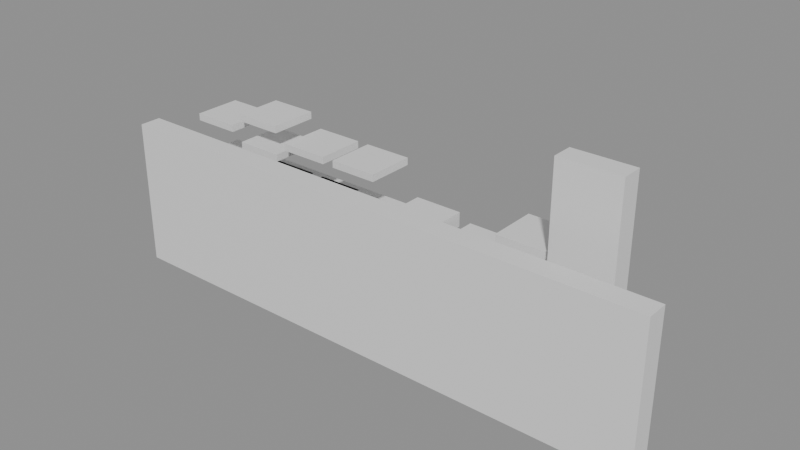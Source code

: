 # Source: building_lego.blend  (saved by Blender 5.0.119; exported with 4.5.12 LTS)
import bpy
from mathutils import Matrix  # noqa: F401  (used for matrix-valued properties, if any)

bpy.ops.wm.read_factory_settings(use_empty=True)
scene = bpy.context.scene
scene.name = 'Scene'

# ---- collections
col_01_paredes_externas = bpy.data.collections.new('01_Paredes_Externas'); scene.collection.children.link(col_01_paredes_externas)
col_03_pisos_escadas = bpy.data.collections.new('03_Pisos_Escadas'); scene.collection.children.link(col_03_pisos_escadas)
col_04_moveis_decoracoes = bpy.data.collections.new('04_Moveis_Decoracoes'); scene.collection.children.link(col_04_moveis_decoracoes)

# ---- materials (node trees are filled in below, after node groups)
mat_mat_parede_externa = bpy.data.materials.new('Mat_Parede_Externa')
mat_mat_pisos = bpy.data.materials.new('Mat_Pisos')
mat_mat_moveis = bpy.data.materials.new('Mat_Moveis')

# ---- material node trees
mat_mat_parede_externa.use_nodes = True; mat_mat_parede_externa.node_tree.nodes.clear()
_N = mat_mat_parede_externa.node_tree.nodes; _L = mat_mat_parede_externa.node_tree.links
n0 = _N.new('ShaderNodeBsdfPrincipled'); n0.name = 'BSDF - Pré-fundamentado'; n0.location = (-200, 100)
n1 = _N.new('ShaderNodeOutputMaterial'); n1.name = 'Saída de material'; n1.location = (200, 100)
_L.new(n0.outputs[0], n1.inputs[0])
n1.is_active_output = True
mat_mat_pisos.use_nodes = True; mat_mat_pisos.node_tree.nodes.clear()
_N = mat_mat_pisos.node_tree.nodes; _L = mat_mat_pisos.node_tree.links
n0 = _N.new('ShaderNodeBsdfPrincipled'); n0.name = 'BSDF - Pré-fundamentado'; n0.location = (-200, 100)
n1 = _N.new('ShaderNodeOutputMaterial'); n1.name = 'Saída de material'; n1.location = (200, 100)
_L.new(n0.outputs[0], n1.inputs[0])
n1.is_active_output = True
mat_mat_moveis.use_nodes = True; mat_mat_moveis.node_tree.nodes.clear()
_N = mat_mat_moveis.node_tree.nodes; _L = mat_mat_moveis.node_tree.links
n0 = _N.new('ShaderNodeBsdfPrincipled'); n0.name = 'BSDF - Pré-fundamentado'; n0.location = (-200, 100)
n1 = _N.new('ShaderNodeOutputMaterial'); n1.name = 'Saída de material'; n1.location = (200, 100)
_L.new(n0.outputs[0], n1.inputs[0])
n1.is_active_output = True

# ---- meshes
me_bloco_stone_arch_12_1375_z_28 = bpy.data.meshes.new('Bloco_stone_arch_12_1375_z-28')
me_bloco_stone_arch_12_1375_z_28.from_pydata([(-0.5, -0.175, -1.2), (0.5, -0.175, -1.2), (0.5, 0.175, -1.2), (-0.5, 0.175, -1.2), (-0.5, -0.175, 1.2), (0.5, -0.175, 1.2), (0.5, 0.175, 1.2), (-0.5, 0.175, 1.2)], [], [(0, 1, 2, 3), (4, 7, 6, 5), (0, 4, 5, 1), (2, 6, 7, 3), (0, 3, 7, 4), (1, 5, 6, 2)])
me_bloco_stone_arch_12_1375_z_28.materials.append(mat_mat_parede_externa)
me_bloco_stone_arch_12_1375_z_28.update()
me_bloco_stone_wall_13_1375_z_28 = bpy.data.meshes.new('Bloco_stone_wall_13_1375_z-28')
me_bloco_stone_wall_13_1375_z_28.from_pydata([(-0.5, -0.175, -1.2), (0.5, -0.175, -1.2), (0.5, 0.175, -1.2), (-0.5, 0.175, -1.2), (-0.5, -0.175, 1.2), (0.5, -0.175, 1.2), (0.5, 0.175, 1.2), (-0.5, 0.175, 1.2)], [], [(0, 1, 2, 3), (4, 7, 6, 5), (0, 4, 5, 1), (2, 6, 7, 3), (0, 3, 7, 4), (1, 5, 6, 2)])
me_bloco_stone_wall_13_1375_z_28.materials.append(mat_mat_parede_externa)
me_bloco_stone_wall_13_1375_z_28.update()
me_bloco_stone_wall_14_1375_z_28 = bpy.data.meshes.new('Bloco_stone_wall_14_1375_z-28')
me_bloco_stone_wall_14_1375_z_28.from_pydata([(-0.5, -0.175, -1.2), (0.5, -0.175, -1.2), (0.5, 0.175, -1.2), (-0.5, 0.175, -1.2), (-0.5, -0.175, 1.2), (0.5, -0.175, 1.2), (0.5, 0.175, 1.2), (-0.5, 0.175, 1.2)], [], [(0, 1, 2, 3), (4, 7, 6, 5), (0, 4, 5, 1), (2, 6, 7, 3), (0, 3, 7, 4), (1, 5, 6, 2)])
me_bloco_stone_wall_14_1375_z_28.materials.append(mat_mat_parede_externa)
me_bloco_stone_wall_14_1375_z_28.update()
me_bloco_stone_wall_15_1375_z_28 = bpy.data.meshes.new('Bloco_stone_wall_15_1375_z-28')
me_bloco_stone_wall_15_1375_z_28.from_pydata([(-0.5, -0.175, -1.2), (0.5, -0.175, -1.2), (0.5, 0.175, -1.2), (-0.5, 0.175, -1.2), (-0.5, -0.175, 1.2), (0.5, -0.175, 1.2), (0.5, 0.175, 1.2), (-0.5, 0.175, 1.2)], [], [(0, 1, 2, 3), (4, 7, 6, 5), (0, 4, 5, 1), (2, 6, 7, 3), (0, 3, 7, 4), (1, 5, 6, 2)])
me_bloco_stone_wall_15_1375_z_28.materials.append(mat_mat_parede_externa)
me_bloco_stone_wall_15_1375_z_28.update()
me_bloco_stone_wall_16_1375_z_28 = bpy.data.meshes.new('Bloco_stone_wall_16_1375_z-28')
me_bloco_stone_wall_16_1375_z_28.from_pydata([(-0.5, -0.175, -1.2), (0.5, -0.175, -1.2), (0.5, 0.175, -1.2), (-0.5, 0.175, -1.2), (-0.5, -0.175, 1.2), (0.5, -0.175, 1.2), (0.5, 0.175, 1.2), (-0.5, 0.175, 1.2)], [], [(0, 1, 2, 3), (4, 7, 6, 5), (0, 4, 5, 1), (2, 6, 7, 3), (0, 3, 7, 4), (1, 5, 6, 2)])
me_bloco_stone_wall_16_1375_z_28.materials.append(mat_mat_parede_externa)
me_bloco_stone_wall_16_1375_z_28.update()
me_bloco_stone_wall_17_1375_z_28 = bpy.data.meshes.new('Bloco_stone_wall_17_1375_z-28')
me_bloco_stone_wall_17_1375_z_28.from_pydata([(-0.5, -0.175, -1.2), (0.5, -0.175, -1.2), (0.5, 0.175, -1.2), (-0.5, 0.175, -1.2), (-0.5, -0.175, 1.2), (0.5, -0.175, 1.2), (0.5, 0.175, 1.2), (-0.5, 0.175, 1.2)], [], [(0, 1, 2, 3), (4, 7, 6, 5), (0, 4, 5, 1), (2, 6, 7, 3), (0, 3, 7, 4), (1, 5, 6, 2)])
me_bloco_stone_wall_17_1375_z_28.materials.append(mat_mat_parede_externa)
me_bloco_stone_wall_17_1375_z_28.update()
me_bloco_stone_wall_18_1375_z_28 = bpy.data.meshes.new('Bloco_stone_wall_18_1375_z-28')
me_bloco_stone_wall_18_1375_z_28.from_pydata([(-0.5, -0.175, -1.2), (0.5, -0.175, -1.2), (0.5, 0.175, -1.2), (-0.5, 0.175, -1.2), (-0.5, -0.175, 1.2), (0.5, -0.175, 1.2), (0.5, 0.175, 1.2), (-0.5, 0.175, 1.2)], [], [(0, 1, 2, 3), (4, 7, 6, 5), (0, 4, 5, 1), (2, 6, 7, 3), (0, 3, 7, 4), (1, 5, 6, 2)])
me_bloco_stone_wall_18_1375_z_28.materials.append(mat_mat_parede_externa)
me_bloco_stone_wall_18_1375_z_28.update()
me_bloco_stone_wall_19_1375_z_28 = bpy.data.meshes.new('Bloco_stone_wall_19_1375_z-28')
me_bloco_stone_wall_19_1375_z_28.from_pydata([(-0.5, -0.175, -1.2), (0.5, -0.175, -1.2), (0.5, 0.175, -1.2), (-0.5, 0.175, -1.2), (-0.5, -0.175, 1.2), (0.5, -0.175, 1.2), (0.5, 0.175, 1.2), (-0.5, 0.175, 1.2)], [], [(0, 1, 2, 3), (4, 7, 6, 5), (0, 4, 5, 1), (2, 6, 7, 3), (0, 3, 7, 4), (1, 5, 6, 2)])
me_bloco_stone_wall_19_1375_z_28.materials.append(mat_mat_parede_externa)
me_bloco_stone_wall_19_1375_z_28.update()
me_bloco_stone_arch_20_1375_z_28 = bpy.data.meshes.new('Bloco_stone_arch_20_1375_z-28')
me_bloco_stone_arch_20_1375_z_28.from_pydata([(-0.5, -0.175, -1.2), (0.5, -0.175, -1.2), (0.5, 0.175, -1.2), (-0.5, 0.175, -1.2), (-0.5, -0.175, 1.2), (0.5, -0.175, 1.2), (0.5, 0.175, 1.2), (-0.5, 0.175, 1.2)], [], [(0, 1, 2, 3), (4, 7, 6, 5), (0, 4, 5, 1), (2, 6, 7, 3), (0, 3, 7, 4), (1, 5, 6, 2)])
me_bloco_stone_arch_20_1375_z_28.materials.append(mat_mat_parede_externa)
me_bloco_stone_arch_20_1375_z_28.update()
me_bloco_wall_torch_19_1376_z_14 = bpy.data.meshes.new('Bloco_wall_torch_19_1376_z-14')
me_bloco_wall_torch_19_1376_z_14.from_pydata([(-0.5, -0.175, -0.9), (0.5, -0.175, -0.9), (0.5, 0.175, -0.9), (-0.5, 0.175, -0.9), (-0.5, -0.175, 0.9), (0.5, -0.175, 0.9), (0.5, 0.175, 0.9), (-0.5, 0.175, 0.9)], [], [(0, 1, 2, 3), (4, 7, 6, 5), (0, 4, 5, 1), (2, 6, 7, 3), (0, 3, 7, 4), (1, 5, 6, 2)])
me_bloco_wall_torch_19_1376_z_14.materials.append(mat_mat_parede_externa)
me_bloco_wall_torch_19_1376_z_14.update()
me_piso_table_12_1376_z_16 = bpy.data.meshes.new('Piso_table_12_1376_z-16')
me_piso_table_12_1376_z_16.from_pydata([(-0.5, -0.5, -0.05), (0.5, -0.5, -0.05), (0.5, 0.5, -0.05), (-0.5, 0.5, -0.05), (-0.5, -0.5, 0.05), (0.5, -0.5, 0.05), (0.5, 0.5, 0.05), (-0.5, 0.5, 0.05)], [], [(0, 1, 2, 3), (4, 7, 6, 5), (0, 4, 5, 1), (2, 6, 7, 3), (0, 3, 7, 4), (1, 5, 6, 2)])
me_piso_table_12_1376_z_16.materials.append(mat_mat_pisos)
me_piso_table_12_1376_z_16.update()
me_piso_table_12_1376_z_22 = bpy.data.meshes.new('Piso_table_12_1376_z-22')
me_piso_table_12_1376_z_22.from_pydata([(-0.5, -0.5, -0.05), (0.5, -0.5, -0.05), (0.5, 0.5, -0.05), (-0.5, 0.5, -0.05), (-0.5, -0.5, 0.05), (0.5, -0.5, 0.05), (0.5, 0.5, 0.05), (-0.5, 0.5, 0.05)], [], [(0, 1, 2, 3), (4, 7, 6, 5), (0, 4, 5, 1), (2, 6, 7, 3), (0, 3, 7, 4), (1, 5, 6, 2)])
me_piso_table_12_1376_z_22.materials.append(mat_mat_pisos)
me_piso_table_12_1376_z_22.update()
me_piso_table_12_1376_z_28 = bpy.data.meshes.new('Piso_table_12_1376_z-28')
me_piso_table_12_1376_z_28.from_pydata([(-0.5, -0.5, -0.05), (0.5, -0.5, -0.05), (0.5, 0.5, -0.05), (-0.5, 0.5, -0.05), (-0.5, -0.5, 0.05), (0.5, -0.5, 0.05), (0.5, 0.5, 0.05), (-0.5, 0.5, 0.05)], [], [(0, 1, 2, 3), (4, 7, 6, 5), (0, 4, 5, 1), (2, 6, 7, 3), (0, 3, 7, 4), (1, 5, 6, 2)])
me_piso_table_12_1376_z_28.materials.append(mat_mat_pisos)
me_piso_table_12_1376_z_28.update()
me_piso_table_13_1376_z_16 = bpy.data.meshes.new('Piso_table_13_1376_z-16')
me_piso_table_13_1376_z_16.from_pydata([(-0.5, -0.5, -0.05), (0.5, -0.5, -0.05), (0.5, 0.5, -0.05), (-0.5, 0.5, -0.05), (-0.5, -0.5, 0.05), (0.5, -0.5, 0.05), (0.5, 0.5, 0.05), (-0.5, 0.5, 0.05)], [], [(0, 1, 2, 3), (4, 7, 6, 5), (0, 4, 5, 1), (2, 6, 7, 3), (0, 3, 7, 4), (1, 5, 6, 2)])
me_piso_table_13_1376_z_16.materials.append(mat_mat_pisos)
me_piso_table_13_1376_z_16.update()
me_piso_table_13_1376_z_22 = bpy.data.meshes.new('Piso_table_13_1376_z-22')
me_piso_table_13_1376_z_22.from_pydata([(-0.5, -0.5, -0.05), (0.5, -0.5, -0.05), (0.5, 0.5, -0.05), (-0.5, 0.5, -0.05), (-0.5, -0.5, 0.05), (0.5, -0.5, 0.05), (0.5, 0.5, 0.05), (-0.5, 0.5, 0.05)], [], [(0, 1, 2, 3), (4, 7, 6, 5), (0, 4, 5, 1), (2, 6, 7, 3), (0, 3, 7, 4), (1, 5, 6, 2)])
me_piso_table_13_1376_z_22.materials.append(mat_mat_pisos)
me_piso_table_13_1376_z_22.update()
me_piso_table_13_1376_z_28 = bpy.data.meshes.new('Piso_table_13_1376_z-28')
me_piso_table_13_1376_z_28.from_pydata([(-0.5, -0.5, -0.05), (0.5, -0.5, -0.05), (0.5, 0.5, -0.05), (-0.5, 0.5, -0.05), (-0.5, -0.5, 0.05), (0.5, -0.5, 0.05), (0.5, 0.5, 0.05), (-0.5, 0.5, 0.05)], [], [(0, 1, 2, 3), (4, 7, 6, 5), (0, 4, 5, 1), (2, 6, 7, 3), (0, 3, 7, 4), (1, 5, 6, 2)])
me_piso_table_13_1376_z_28.materials.append(mat_mat_pisos)
me_piso_table_13_1376_z_28.update()
me_piso_table_14_1376_z_16 = bpy.data.meshes.new('Piso_table_14_1376_z-16')
me_piso_table_14_1376_z_16.from_pydata([(-0.5, -0.5, -0.05), (0.5, -0.5, -0.05), (0.5, 0.5, -0.05), (-0.5, 0.5, -0.05), (-0.5, -0.5, 0.05), (0.5, -0.5, 0.05), (0.5, 0.5, 0.05), (-0.5, 0.5, 0.05)], [], [(0, 1, 2, 3), (4, 7, 6, 5), (0, 4, 5, 1), (2, 6, 7, 3), (0, 3, 7, 4), (1, 5, 6, 2)])
me_piso_table_14_1376_z_16.materials.append(mat_mat_pisos)
me_piso_table_14_1376_z_16.update()
me_piso_table_14_1376_z_22 = bpy.data.meshes.new('Piso_table_14_1376_z-22')
me_piso_table_14_1376_z_22.from_pydata([(-0.5, -0.5, -0.05), (0.5, -0.5, -0.05), (0.5, 0.5, -0.05), (-0.5, 0.5, -0.05), (-0.5, -0.5, 0.05), (0.5, -0.5, 0.05), (0.5, 0.5, 0.05), (-0.5, 0.5, 0.05)], [], [(0, 1, 2, 3), (4, 7, 6, 5), (0, 4, 5, 1), (2, 6, 7, 3), (0, 3, 7, 4), (1, 5, 6, 2)])
me_piso_table_14_1376_z_22.materials.append(mat_mat_pisos)
me_piso_table_14_1376_z_22.update()
me_piso_table_14_1376_z_28 = bpy.data.meshes.new('Piso_table_14_1376_z-28')
me_piso_table_14_1376_z_28.from_pydata([(-0.5, -0.5, -0.05), (0.5, -0.5, -0.05), (0.5, 0.5, -0.05), (-0.5, 0.5, -0.05), (-0.5, -0.5, 0.05), (0.5, -0.5, 0.05), (0.5, 0.5, 0.05), (-0.5, 0.5, 0.05)], [], [(0, 1, 2, 3), (4, 7, 6, 5), (0, 4, 5, 1), (2, 6, 7, 3), (0, 3, 7, 4), (1, 5, 6, 2)])
me_piso_table_14_1376_z_28.materials.append(mat_mat_pisos)
me_piso_table_14_1376_z_28.update()
me_piso_table_15_1376_z_16 = bpy.data.meshes.new('Piso_table_15_1376_z-16')
me_piso_table_15_1376_z_16.from_pydata([(-0.5, -0.5, -0.05), (0.5, -0.5, -0.05), (0.5, 0.5, -0.05), (-0.5, 0.5, -0.05), (-0.5, -0.5, 0.05), (0.5, -0.5, 0.05), (0.5, 0.5, 0.05), (-0.5, 0.5, 0.05)], [], [(0, 1, 2, 3), (4, 7, 6, 5), (0, 4, 5, 1), (2, 6, 7, 3), (0, 3, 7, 4), (1, 5, 6, 2)])
me_piso_table_15_1376_z_16.materials.append(mat_mat_pisos)
me_piso_table_15_1376_z_16.update()
me_piso_table_15_1376_z_22 = bpy.data.meshes.new('Piso_table_15_1376_z-22')
me_piso_table_15_1376_z_22.from_pydata([(-0.5, -0.5, -0.05), (0.5, -0.5, -0.05), (0.5, 0.5, -0.05), (-0.5, 0.5, -0.05), (-0.5, -0.5, 0.05), (0.5, -0.5, 0.05), (0.5, 0.5, 0.05), (-0.5, 0.5, 0.05)], [], [(0, 1, 2, 3), (4, 7, 6, 5), (0, 4, 5, 1), (2, 6, 7, 3), (0, 3, 7, 4), (1, 5, 6, 2)])
me_piso_table_15_1376_z_22.materials.append(mat_mat_pisos)
me_piso_table_15_1376_z_22.update()
me_piso_table_15_1376_z_28 = bpy.data.meshes.new('Piso_table_15_1376_z-28')
me_piso_table_15_1376_z_28.from_pydata([(-0.5, -0.5, -0.05), (0.5, -0.5, -0.05), (0.5, 0.5, -0.05), (-0.5, 0.5, -0.05), (-0.5, -0.5, 0.05), (0.5, -0.5, 0.05), (0.5, 0.5, 0.05), (-0.5, 0.5, 0.05)], [], [(0, 1, 2, 3), (4, 7, 6, 5), (0, 4, 5, 1), (2, 6, 7, 3), (0, 3, 7, 4), (1, 5, 6, 2)])
me_piso_table_15_1376_z_28.materials.append(mat_mat_pisos)
me_piso_table_15_1376_z_28.update()
me_piso_table_16_1376_z_22 = bpy.data.meshes.new('Piso_table_16_1376_z-22')
me_piso_table_16_1376_z_22.from_pydata([(-0.5, -0.5, -0.05), (0.5, -0.5, -0.05), (0.5, 0.5, -0.05), (-0.5, 0.5, -0.05), (-0.5, -0.5, 0.05), (0.5, -0.5, 0.05), (0.5, 0.5, 0.05), (-0.5, 0.5, 0.05)], [], [(0, 1, 2, 3), (4, 7, 6, 5), (0, 4, 5, 1), (2, 6, 7, 3), (0, 3, 7, 4), (1, 5, 6, 2)])
me_piso_table_16_1376_z_22.materials.append(mat_mat_pisos)
me_piso_table_16_1376_z_22.update()
me_piso_table_16_1376_z_28 = bpy.data.meshes.new('Piso_table_16_1376_z-28')
me_piso_table_16_1376_z_28.from_pydata([(-0.5, -0.5, -0.05), (0.5, -0.5, -0.05), (0.5, 0.5, -0.05), (-0.5, 0.5, -0.05), (-0.5, -0.5, 0.05), (0.5, -0.5, 0.05), (0.5, 0.5, 0.05), (-0.5, 0.5, 0.05)], [], [(0, 1, 2, 3), (4, 7, 6, 5), (0, 4, 5, 1), (2, 6, 7, 3), (0, 3, 7, 4), (1, 5, 6, 2)])
me_piso_table_16_1376_z_28.materials.append(mat_mat_pisos)
me_piso_table_16_1376_z_28.update()
me_piso_table_17_1376_z_22 = bpy.data.meshes.new('Piso_table_17_1376_z-22')
me_piso_table_17_1376_z_22.from_pydata([(-0.5, -0.5, -0.05), (0.5, -0.5, -0.05), (0.5, 0.5, -0.05), (-0.5, 0.5, -0.05), (-0.5, -0.5, 0.05), (0.5, -0.5, 0.05), (0.5, 0.5, 0.05), (-0.5, 0.5, 0.05)], [], [(0, 1, 2, 3), (4, 7, 6, 5), (0, 4, 5, 1), (2, 6, 7, 3), (0, 3, 7, 4), (1, 5, 6, 2)])
me_piso_table_17_1376_z_22.materials.append(mat_mat_pisos)
me_piso_table_17_1376_z_22.update()
me_piso_table_17_1376_z_28 = bpy.data.meshes.new('Piso_table_17_1376_z-28')
me_piso_table_17_1376_z_28.from_pydata([(-0.5, -0.5, -0.05), (0.5, -0.5, -0.05), (0.5, 0.5, -0.05), (-0.5, 0.5, -0.05), (-0.5, -0.5, 0.05), (0.5, -0.5, 0.05), (0.5, 0.5, 0.05), (-0.5, 0.5, 0.05)], [], [(0, 1, 2, 3), (4, 7, 6, 5), (0, 4, 5, 1), (2, 6, 7, 3), (0, 3, 7, 4), (1, 5, 6, 2)])
me_piso_table_17_1376_z_28.materials.append(mat_mat_pisos)
me_piso_table_17_1376_z_28.update()
me_piso_table_18_1376_z_22 = bpy.data.meshes.new('Piso_table_18_1376_z-22')
me_piso_table_18_1376_z_22.from_pydata([(-0.5, -0.5, -0.05), (0.5, -0.5, -0.05), (0.5, 0.5, -0.05), (-0.5, 0.5, -0.05), (-0.5, -0.5, 0.05), (0.5, -0.5, 0.05), (0.5, 0.5, 0.05), (-0.5, 0.5, 0.05)], [], [(0, 1, 2, 3), (4, 7, 6, 5), (0, 4, 5, 1), (2, 6, 7, 3), (0, 3, 7, 4), (1, 5, 6, 2)])
me_piso_table_18_1376_z_22.materials.append(mat_mat_pisos)
me_piso_table_18_1376_z_22.update()
me_piso_table_18_1376_z_28 = bpy.data.meshes.new('Piso_table_18_1376_z-28')
me_piso_table_18_1376_z_28.from_pydata([(-0.5, -0.5, -0.05), (0.5, -0.5, -0.05), (0.5, 0.5, -0.05), (-0.5, 0.5, -0.05), (-0.5, -0.5, 0.05), (0.5, -0.5, 0.05), (0.5, 0.5, 0.05), (-0.5, 0.5, 0.05)], [], [(0, 1, 2, 3), (4, 7, 6, 5), (0, 4, 5, 1), (2, 6, 7, 3), (0, 3, 7, 4), (1, 5, 6, 2)])
me_piso_table_18_1376_z_28.materials.append(mat_mat_pisos)
me_piso_table_18_1376_z_28.update()
me_movel_jars_12_1376_z_23 = bpy.data.meshes.new('Movel_jars_12_1376_z-23')
me_movel_jars_12_1376_z_23.from_pydata([(-0.4, -0.4, -0.06), (0.4, -0.4, -0.06), (0.4, 0.4, -0.06), (-0.4, 0.4, -0.06), (-0.4, -0.4, 0.06), (0.4, -0.4, 0.06), (0.4, 0.4, 0.06), (-0.4, 0.4, 0.06)], [], [(0, 1, 2, 3), (4, 7, 6, 5), (0, 4, 5, 1), (2, 6, 7, 3), (0, 3, 7, 4), (1, 5, 6, 2)])
me_movel_jars_12_1376_z_23.materials.append(mat_mat_moveis)
me_movel_jars_12_1376_z_23.update()
me_movel_blood_moss_12_1376_z_23 = bpy.data.meshes.new('Movel_blood_moss_12_1376_z-23')
me_movel_blood_moss_12_1376_z_23.from_pydata([(-0.4, -0.4, -0.06), (0.4, -0.4, -0.06), (0.4, 0.4, -0.06), (-0.4, 0.4, -0.06), (-0.4, -0.4, 0.06), (0.4, -0.4, 0.06), (0.4, 0.4, 0.06), (-0.4, 0.4, 0.06)], [], [(0, 1, 2, 3), (4, 7, 6, 5), (0, 4, 5, 1), (2, 6, 7, 3), (0, 3, 7, 4), (1, 5, 6, 2)])
me_movel_blood_moss_12_1376_z_23.materials.append(mat_mat_moveis)
me_movel_blood_moss_12_1376_z_23.update()
me_movel_nightshade_12_1376_z_10 = bpy.data.meshes.new('Movel_nightshade_12_1376_z-10')
me_movel_nightshade_12_1376_z_10.from_pydata([(-0.4, -0.4, -0.06), (0.4, -0.4, -0.06), (0.4, 0.4, -0.06), (-0.4, 0.4, -0.06), (-0.4, -0.4, 0.06), (0.4, -0.4, 0.06), (0.4, 0.4, 0.06), (-0.4, 0.4, 0.06)], [], [(0, 1, 2, 3), (4, 7, 6, 5), (0, 4, 5, 1), (2, 6, 7, 3), (0, 3, 7, 4), (1, 5, 6, 2)])
me_movel_nightshade_12_1376_z_10.materials.append(mat_mat_moveis)
me_movel_nightshade_12_1376_z_10.update()
me_movel_bottle_12_1376_z_16 = bpy.data.meshes.new('Movel_bottle_12_1376_z-16')
me_movel_bottle_12_1376_z_16.from_pydata([(-0.4, -0.4, -0.06), (0.4, -0.4, -0.06), (0.4, 0.4, -0.06), (-0.4, 0.4, -0.06), (-0.4, -0.4, 0.06), (0.4, -0.4, 0.06), (0.4, 0.4, 0.06), (-0.4, 0.4, 0.06)], [], [(0, 1, 2, 3), (4, 7, 6, 5), (0, 4, 5, 1), (2, 6, 7, 3), (0, 3, 7, 4), (1, 5, 6, 2)])
me_movel_bottle_12_1376_z_16.materials.append(mat_mat_moveis)
me_movel_bottle_12_1376_z_16.update()
me_movel_bottle_13_1376_z_25 = bpy.data.meshes.new('Movel_bottle_13_1376_z-25')
me_movel_bottle_13_1376_z_25.from_pydata([(-0.4, -0.4, -0.06), (0.4, -0.4, -0.06), (0.4, 0.4, -0.06), (-0.4, 0.4, -0.06), (-0.4, -0.4, 0.06), (0.4, -0.4, 0.06), (0.4, 0.4, 0.06), (-0.4, 0.4, 0.06)], [], [(0, 1, 2, 3), (4, 7, 6, 5), (0, 4, 5, 1), (2, 6, 7, 3), (0, 3, 7, 4), (1, 5, 6, 2)])
me_movel_bottle_13_1376_z_25.materials.append(mat_mat_moveis)
me_movel_bottle_13_1376_z_25.update()
me_movel_jug_of_cider_13_1376_z_8 = bpy.data.meshes.new('Movel_jug_of_cider_13_1376_z-8')
me_movel_jug_of_cider_13_1376_z_8.from_pydata([(-0.4, -0.4, -0.06), (0.4, -0.4, -0.06), (0.4, 0.4, -0.06), (-0.4, 0.4, -0.06), (-0.4, -0.4, 0.06), (0.4, -0.4, 0.06), (0.4, 0.4, 0.06), (-0.4, 0.4, 0.06)], [], [(0, 1, 2, 3), (4, 7, 6, 5), (0, 4, 5, 1), (2, 6, 7, 3), (0, 3, 7, 4), (1, 5, 6, 2)])
me_movel_jug_of_cider_13_1376_z_8.materials.append(mat_mat_moveis)
me_movel_jug_of_cider_13_1376_z_8.update()
me_movel_jug_of_cider_13_1376_z_12 = bpy.data.meshes.new('Movel_jug_of_cider_13_1376_z-12')
me_movel_jug_of_cider_13_1376_z_12.from_pydata([(-0.4, -0.4, -0.06), (0.4, -0.4, -0.06), (0.4, 0.4, -0.06), (-0.4, 0.4, -0.06), (-0.4, -0.4, 0.06), (0.4, -0.4, 0.06), (0.4, 0.4, 0.06), (-0.4, 0.4, 0.06)], [], [(0, 1, 2, 3), (4, 7, 6, 5), (0, 4, 5, 1), (2, 6, 7, 3), (0, 3, 7, 4), (1, 5, 6, 2)])
me_movel_jug_of_cider_13_1376_z_12.materials.append(mat_mat_moveis)
me_movel_jug_of_cider_13_1376_z_12.update()
me_movel_full_jars_13_1376_z_17 = bpy.data.meshes.new('Movel_full_jars_13_1376_z-17')
me_movel_full_jars_13_1376_z_17.from_pydata([(-0.4, -0.4, -0.06), (0.4, -0.4, -0.06), (0.4, 0.4, -0.06), (-0.4, 0.4, -0.06), (-0.4, -0.4, 0.06), (0.4, -0.4, 0.06), (0.4, 0.4, 0.06), (-0.4, 0.4, 0.06)], [], [(0, 1, 2, 3), (4, 7, 6, 5), (0, 4, 5, 1), (2, 6, 7, 3), (0, 3, 7, 4), (1, 5, 6, 2)])
me_movel_full_jars_13_1376_z_17.materials.append(mat_mat_moveis)
me_movel_full_jars_13_1376_z_17.update()
me_movel_empty_jar_14_1376_z_23 = bpy.data.meshes.new('Movel_empty_jar_14_1376_z-23')
me_movel_empty_jar_14_1376_z_23.from_pydata([(-0.4, -0.4, -0.06), (0.4, -0.4, -0.06), (0.4, 0.4, -0.06), (-0.4, 0.4, -0.06), (-0.4, -0.4, 0.06), (0.4, -0.4, 0.06), (0.4, 0.4, 0.06), (-0.4, 0.4, 0.06)], [], [(0, 1, 2, 3), (4, 7, 6, 5), (0, 4, 5, 1), (2, 6, 7, 3), (0, 3, 7, 4), (1, 5, 6, 2)])
me_movel_empty_jar_14_1376_z_23.materials.append(mat_mat_moveis)
me_movel_empty_jar_14_1376_z_23.update()
me_movel_bottles_of_wine_14_1376_z_10 = bpy.data.meshes.new('Movel_bottles_of_wine_14_1376_z-10')
me_movel_bottles_of_wine_14_1376_z_10.from_pydata([(-0.4, -0.4, -0.06), (0.4, -0.4, -0.06), (0.4, 0.4, -0.06), (-0.4, 0.4, -0.06), (-0.4, -0.4, 0.06), (0.4, -0.4, 0.06), (0.4, 0.4, 0.06), (-0.4, 0.4, 0.06)], [], [(0, 1, 2, 3), (4, 7, 6, 5), (0, 4, 5, 1), (2, 6, 7, 3), (0, 3, 7, 4), (1, 5, 6, 2)])
me_movel_bottles_of_wine_14_1376_z_10.materials.append(mat_mat_moveis)
me_movel_bottles_of_wine_14_1376_z_10.update()
me_movel_empty_jars_14_1376_z_17 = bpy.data.meshes.new('Movel_empty_jars_14_1376_z-17')
me_movel_empty_jars_14_1376_z_17.from_pydata([(-0.4, -0.4, -0.06), (0.4, -0.4, -0.06), (0.4, 0.4, -0.06), (-0.4, 0.4, -0.06), (-0.4, -0.4, 0.06), (0.4, -0.4, 0.06), (0.4, 0.4, 0.06), (-0.4, 0.4, 0.06)], [], [(0, 1, 2, 3), (4, 7, 6, 5), (0, 4, 5, 1), (2, 6, 7, 3), (0, 3, 7, 4), (1, 5, 6, 2)])
me_movel_empty_jars_14_1376_z_17.materials.append(mat_mat_moveis)
me_movel_empty_jars_14_1376_z_17.update()
me_movel_jars_15_1376_z_23 = bpy.data.meshes.new('Movel_jars_15_1376_z-23')
me_movel_jars_15_1376_z_23.from_pydata([(-0.4, -0.4, -0.06), (0.4, -0.4, -0.06), (0.4, 0.4, -0.06), (-0.4, 0.4, -0.06), (-0.4, -0.4, 0.06), (0.4, -0.4, 0.06), (0.4, 0.4, 0.06), (-0.4, 0.4, 0.06)], [], [(0, 1, 2, 3), (4, 7, 6, 5), (0, 4, 5, 1), (2, 6, 7, 3), (0, 3, 7, 4), (1, 5, 6, 2)])
me_movel_jars_15_1376_z_23.materials.append(mat_mat_moveis)
me_movel_jars_15_1376_z_23.update()
me_movel_bottles_of_liquor_15_1376_z_10 = bpy.data.meshes.new('Movel_bottles_of_liquor_15_1376_z-10')
me_movel_bottles_of_liquor_15_1376_z_10.from_pydata([(-0.4, -0.4, -0.06), (0.4, -0.4, -0.06), (0.4, 0.4, -0.06), (-0.4, 0.4, -0.06), (-0.4, -0.4, 0.06), (0.4, -0.4, 0.06), (0.4, 0.4, 0.06), (-0.4, 0.4, 0.06)], [], [(0, 1, 2, 3), (4, 7, 6, 5), (0, 4, 5, 1), (2, 6, 7, 3), (0, 3, 7, 4), (1, 5, 6, 2)])
me_movel_bottles_of_liquor_15_1376_z_10.materials.append(mat_mat_moveis)
me_movel_bottles_of_liquor_15_1376_z_10.update()
me_movel_empty_jars_16_1376_z_23 = bpy.data.meshes.new('Movel_empty_jars_16_1376_z-23')
me_movel_empty_jars_16_1376_z_23.from_pydata([(-0.4, -0.4, -0.06), (0.4, -0.4, -0.06), (0.4, 0.4, -0.06), (-0.4, 0.4, -0.06), (-0.4, -0.4, 0.06), (0.4, -0.4, 0.06), (0.4, 0.4, 0.06), (-0.4, 0.4, 0.06)], [], [(0, 1, 2, 3), (4, 7, 6, 5), (0, 4, 5, 1), (2, 6, 7, 3), (0, 3, 7, 4), (1, 5, 6, 2)])
me_movel_empty_jars_16_1376_z_23.materials.append(mat_mat_moveis)
me_movel_empty_jars_16_1376_z_23.update()
me_movel_bottle_16_1376_z_15 = bpy.data.meshes.new('Movel_bottle_16_1376_z-15')
me_movel_bottle_16_1376_z_15.from_pydata([(-0.4, -0.4, -0.06), (0.4, -0.4, -0.06), (0.4, 0.4, -0.06), (-0.4, 0.4, -0.06), (-0.4, -0.4, 0.06), (0.4, -0.4, 0.06), (0.4, 0.4, 0.06), (-0.4, 0.4, 0.06)], [], [(0, 1, 2, 3), (4, 7, 6, 5), (0, 4, 5, 1), (2, 6, 7, 3), (0, 3, 7, 4), (1, 5, 6, 2)])
me_movel_bottle_16_1376_z_15.materials.append(mat_mat_moveis)
me_movel_bottle_16_1376_z_15.update()
me_movel_bottle_of_liquor_16_1376_z_16 = bpy.data.meshes.new('Movel_bottle_of_liquor_16_1376_z-16')
me_movel_bottle_of_liquor_16_1376_z_16.from_pydata([(-0.4, -0.4, -0.06), (0.4, -0.4, -0.06), (0.4, 0.4, -0.06), (-0.4, 0.4, -0.06), (-0.4, -0.4, 0.06), (0.4, -0.4, 0.06), (0.4, 0.4, 0.06), (-0.4, 0.4, 0.06)], [], [(0, 1, 2, 3), (4, 7, 6, 5), (0, 4, 5, 1), (2, 6, 7, 3), (0, 3, 7, 4), (1, 5, 6, 2)])
me_movel_bottle_of_liquor_16_1376_z_16.materials.append(mat_mat_moveis)
me_movel_bottle_of_liquor_16_1376_z_16.update()
me_movel_full_jars_17_1376_z_23 = bpy.data.meshes.new('Movel_full_jars_17_1376_z-23')
me_movel_full_jars_17_1376_z_23.from_pydata([(-0.4, -0.4, -0.06), (0.4, -0.4, -0.06), (0.4, 0.4, -0.06), (-0.4, 0.4, -0.06), (-0.4, -0.4, 0.06), (0.4, -0.4, 0.06), (0.4, 0.4, 0.06), (-0.4, 0.4, 0.06)], [], [(0, 1, 2, 3), (4, 7, 6, 5), (0, 4, 5, 1), (2, 6, 7, 3), (0, 3, 7, 4), (1, 5, 6, 2)])
me_movel_full_jars_17_1376_z_23.materials.append(mat_mat_moveis)
me_movel_full_jars_17_1376_z_23.update()
me_movel_full_jars_17_1376_z_16 = bpy.data.meshes.new('Movel_full_jars_17_1376_z-16')
me_movel_full_jars_17_1376_z_16.from_pydata([(-0.4, -0.4, -0.06), (0.4, -0.4, -0.06), (0.4, 0.4, -0.06), (-0.4, 0.4, -0.06), (-0.4, -0.4, 0.06), (0.4, -0.4, 0.06), (0.4, 0.4, 0.06), (-0.4, 0.4, 0.06)], [], [(0, 1, 2, 3), (4, 7, 6, 5), (0, 4, 5, 1), (2, 6, 7, 3), (0, 3, 7, 4), (1, 5, 6, 2)])
me_movel_full_jars_17_1376_z_16.materials.append(mat_mat_moveis)
me_movel_full_jars_17_1376_z_16.update()
me_movel_empty_jars_18_1376_z_23 = bpy.data.meshes.new('Movel_empty_jars_18_1376_z-23')
me_movel_empty_jars_18_1376_z_23.from_pydata([(-0.4, -0.4, -0.06), (0.4, -0.4, -0.06), (0.4, 0.4, -0.06), (-0.4, 0.4, -0.06), (-0.4, -0.4, 0.06), (0.4, -0.4, 0.06), (0.4, 0.4, 0.06), (-0.4, 0.4, 0.06)], [], [(0, 1, 2, 3), (4, 7, 6, 5), (0, 4, 5, 1), (2, 6, 7, 3), (0, 3, 7, 4), (1, 5, 6, 2)])
me_movel_empty_jars_18_1376_z_23.materials.append(mat_mat_moveis)
me_movel_empty_jars_18_1376_z_23.update()
me_movel_jars_18_1376_z_17 = bpy.data.meshes.new('Movel_jars_18_1376_z-17')
me_movel_jars_18_1376_z_17.from_pydata([(-0.4, -0.4, -0.06), (0.4, -0.4, -0.06), (0.4, 0.4, -0.06), (-0.4, 0.4, -0.06), (-0.4, -0.4, 0.06), (0.4, -0.4, 0.06), (0.4, 0.4, 0.06), (-0.4, 0.4, 0.06)], [], [(0, 1, 2, 3), (4, 7, 6, 5), (0, 4, 5, 1), (2, 6, 7, 3), (0, 3, 7, 4), (1, 5, 6, 2)])
me_movel_jars_18_1376_z_17.materials.append(mat_mat_moveis)
me_movel_jars_18_1376_z_17.update()
me_movel_empty_jars_18_1376_z_12 = bpy.data.meshes.new('Movel_empty_jars_18_1376_z-12')
me_movel_empty_jars_18_1376_z_12.from_pydata([(-0.4, -0.4, -0.06), (0.4, -0.4, -0.06), (0.4, 0.4, -0.06), (-0.4, 0.4, -0.06), (-0.4, -0.4, 0.06), (0.4, -0.4, 0.06), (0.4, 0.4, 0.06), (-0.4, 0.4, 0.06)], [], [(0, 1, 2, 3), (4, 7, 6, 5), (0, 4, 5, 1), (2, 6, 7, 3), (0, 3, 7, 4), (1, 5, 6, 2)])
me_movel_empty_jars_18_1376_z_12.materials.append(mat_mat_moveis)
me_movel_empty_jars_18_1376_z_12.update()
me_movel_water_barrel_19_1376_z_28 = bpy.data.meshes.new('Movel_water_barrel_19_1376_z-28')
me_movel_water_barrel_19_1376_z_28.from_pydata([(-0.4, -0.4, -0.06), (0.4, -0.4, -0.06), (0.4, 0.4, -0.06), (-0.4, 0.4, -0.06), (-0.4, -0.4, 0.06), (0.4, -0.4, 0.06), (0.4, 0.4, 0.06), (-0.4, 0.4, 0.06)], [], [(0, 1, 2, 3), (4, 7, 6, 5), (0, 4, 5, 1), (2, 6, 7, 3), (0, 3, 7, 4), (1, 5, 6, 2)])
me_movel_water_barrel_19_1376_z_28.materials.append(mat_mat_moveis)
me_movel_water_barrel_19_1376_z_28.update()

# ---- objects
ob_parede_externa_norte_y1375_x12_20 = bpy.data.objects.new('Parede_Externa_Norte_Y1375_X12_20', None)
ob_bloco_stone_arch_12_1375_z_28 = bpy.data.objects.new('Bloco_stone_arch_12_1375_z-28', me_bloco_stone_arch_12_1375_z_28)
ob_bloco_stone_wall_13_1375_z_28 = bpy.data.objects.new('Bloco_stone_wall_13_1375_z-28', me_bloco_stone_wall_13_1375_z_28)
ob_bloco_stone_wall_14_1375_z_28 = bpy.data.objects.new('Bloco_stone_wall_14_1375_z-28', me_bloco_stone_wall_14_1375_z_28)
ob_bloco_stone_wall_15_1375_z_28 = bpy.data.objects.new('Bloco_stone_wall_15_1375_z-28', me_bloco_stone_wall_15_1375_z_28)
ob_bloco_stone_wall_16_1375_z_28 = bpy.data.objects.new('Bloco_stone_wall_16_1375_z-28', me_bloco_stone_wall_16_1375_z_28)
ob_bloco_stone_wall_17_1375_z_28 = bpy.data.objects.new('Bloco_stone_wall_17_1375_z-28', me_bloco_stone_wall_17_1375_z_28)
ob_bloco_stone_wall_18_1375_z_28 = bpy.data.objects.new('Bloco_stone_wall_18_1375_z-28', me_bloco_stone_wall_18_1375_z_28)
ob_bloco_stone_wall_19_1375_z_28 = bpy.data.objects.new('Bloco_stone_wall_19_1375_z-28', me_bloco_stone_wall_19_1375_z_28)
ob_bloco_stone_arch_20_1375_z_28 = bpy.data.objects.new('Bloco_stone_arch_20_1375_z-28', me_bloco_stone_arch_20_1375_z_28)
ob_parede_externa_sul_y1376_x19_19 = bpy.data.objects.new('Parede_Externa_Sul_Y1376_X19_19', None)
ob_bloco_wall_torch_19_1376_z_14 = bpy.data.objects.new('Bloco_wall_torch_19_1376_z-14', me_bloco_wall_torch_19_1376_z_14)
ob_pisos_lajes = bpy.data.objects.new('Pisos_Lajes', None)
ob_piso_table_12_1376_z_16 = bpy.data.objects.new('Piso_table_12_1376_z-16', me_piso_table_12_1376_z_16)
ob_piso_table_12_1376_z_22 = bpy.data.objects.new('Piso_table_12_1376_z-22', me_piso_table_12_1376_z_22)
ob_piso_table_12_1376_z_28 = bpy.data.objects.new('Piso_table_12_1376_z-28', me_piso_table_12_1376_z_28)
ob_piso_table_13_1376_z_16 = bpy.data.objects.new('Piso_table_13_1376_z-16', me_piso_table_13_1376_z_16)
ob_piso_table_13_1376_z_22 = bpy.data.objects.new('Piso_table_13_1376_z-22', me_piso_table_13_1376_z_22)
ob_piso_table_13_1376_z_28 = bpy.data.objects.new('Piso_table_13_1376_z-28', me_piso_table_13_1376_z_28)
ob_piso_table_14_1376_z_16 = bpy.data.objects.new('Piso_table_14_1376_z-16', me_piso_table_14_1376_z_16)
ob_piso_table_14_1376_z_22 = bpy.data.objects.new('Piso_table_14_1376_z-22', me_piso_table_14_1376_z_22)
ob_piso_table_14_1376_z_28 = bpy.data.objects.new('Piso_table_14_1376_z-28', me_piso_table_14_1376_z_28)
ob_piso_table_15_1376_z_16 = bpy.data.objects.new('Piso_table_15_1376_z-16', me_piso_table_15_1376_z_16)
ob_piso_table_15_1376_z_22 = bpy.data.objects.new('Piso_table_15_1376_z-22', me_piso_table_15_1376_z_22)
ob_piso_table_15_1376_z_28 = bpy.data.objects.new('Piso_table_15_1376_z-28', me_piso_table_15_1376_z_28)
ob_piso_table_16_1376_z_22 = bpy.data.objects.new('Piso_table_16_1376_z-22', me_piso_table_16_1376_z_22)
ob_piso_table_16_1376_z_28 = bpy.data.objects.new('Piso_table_16_1376_z-28', me_piso_table_16_1376_z_28)
ob_piso_table_17_1376_z_22 = bpy.data.objects.new('Piso_table_17_1376_z-22', me_piso_table_17_1376_z_22)
ob_piso_table_17_1376_z_28 = bpy.data.objects.new('Piso_table_17_1376_z-28', me_piso_table_17_1376_z_28)
ob_piso_table_18_1376_z_22 = bpy.data.objects.new('Piso_table_18_1376_z-22', me_piso_table_18_1376_z_22)
ob_piso_table_18_1376_z_28 = bpy.data.objects.new('Piso_table_18_1376_z-28', me_piso_table_18_1376_z_28)
ob_moveis_decoracoes = bpy.data.objects.new('Moveis_Decoracoes', None)
ob_movel_jars_12_1376_z_23 = bpy.data.objects.new('Movel_jars_12_1376_z-23', me_movel_jars_12_1376_z_23)
ob_movel_blood_moss_12_1376_z_23 = bpy.data.objects.new('Movel_blood_moss_12_1376_z-23', me_movel_blood_moss_12_1376_z_23)
ob_movel_nightshade_12_1376_z_10 = bpy.data.objects.new('Movel_nightshade_12_1376_z-10', me_movel_nightshade_12_1376_z_10)
ob_movel_bottle_12_1376_z_16 = bpy.data.objects.new('Movel_bottle_12_1376_z-16', me_movel_bottle_12_1376_z_16)
ob_movel_bottle_13_1376_z_25 = bpy.data.objects.new('Movel_bottle_13_1376_z-25', me_movel_bottle_13_1376_z_25)
ob_movel_jug_of_cider_13_1376_z_8 = bpy.data.objects.new('Movel_jug_of_cider_13_1376_z-8', me_movel_jug_of_cider_13_1376_z_8)
ob_movel_jug_of_cider_13_1376_z_12 = bpy.data.objects.new('Movel_jug_of_cider_13_1376_z-12', me_movel_jug_of_cider_13_1376_z_12)
ob_movel_full_jars_13_1376_z_17 = bpy.data.objects.new('Movel_full_jars_13_1376_z-17', me_movel_full_jars_13_1376_z_17)
ob_movel_empty_jar_14_1376_z_23 = bpy.data.objects.new('Movel_empty_jar_14_1376_z-23', me_movel_empty_jar_14_1376_z_23)
ob_movel_bottles_of_wine_14_1376_z_10 = bpy.data.objects.new('Movel_bottles_of_wine_14_1376_z-10', me_movel_bottles_of_wine_14_1376_z_10)
ob_movel_empty_jars_14_1376_z_17 = bpy.data.objects.new('Movel_empty_jars_14_1376_z-17', me_movel_empty_jars_14_1376_z_17)
ob_movel_jars_15_1376_z_23 = bpy.data.objects.new('Movel_jars_15_1376_z-23', me_movel_jars_15_1376_z_23)
ob_movel_bottles_of_liquor_15_1376_z_10 = bpy.data.objects.new('Movel_bottles_of_liquor_15_1376_z-10', me_movel_bottles_of_liquor_15_1376_z_10)
ob_movel_empty_jars_16_1376_z_23 = bpy.data.objects.new('Movel_empty_jars_16_1376_z-23', me_movel_empty_jars_16_1376_z_23)
ob_movel_bottle_16_1376_z_15 = bpy.data.objects.new('Movel_bottle_16_1376_z-15', me_movel_bottle_16_1376_z_15)
ob_movel_bottle_of_liquor_16_1376_z_16 = bpy.data.objects.new('Movel_bottle_of_liquor_16_1376_z-16', me_movel_bottle_of_liquor_16_1376_z_16)
ob_movel_full_jars_17_1376_z_23 = bpy.data.objects.new('Movel_full_jars_17_1376_z-23', me_movel_full_jars_17_1376_z_23)
ob_movel_full_jars_17_1376_z_16 = bpy.data.objects.new('Movel_full_jars_17_1376_z-16', me_movel_full_jars_17_1376_z_16)
ob_movel_empty_jars_18_1376_z_23 = bpy.data.objects.new('Movel_empty_jars_18_1376_z-23', me_movel_empty_jars_18_1376_z_23)
ob_movel_jars_18_1376_z_17 = bpy.data.objects.new('Movel_jars_18_1376_z-17', me_movel_jars_18_1376_z_17)
ob_movel_empty_jars_18_1376_z_12 = bpy.data.objects.new('Movel_empty_jars_18_1376_z-12', me_movel_empty_jars_18_1376_z_12)
ob_movel_water_barrel_19_1376_z_28 = bpy.data.objects.new('Movel_water_barrel_19_1376_z-28', me_movel_water_barrel_19_1376_z_28)

# ---- transforms, parenting, visibility, modifiers, constraints
ob_parede_externa_norte_y1375_x12_20.location = (0.0, -0.5, 0.0)
ob_parede_externa_norte_y1375_x12_20.empty_display_type = 'CUBE'
ob_bloco_stone_arch_12_1375_z_28.parent = ob_parede_externa_norte_y1375_x12_20
ob_bloco_stone_arch_12_1375_z_28.matrix_parent_inverse = Matrix(((1.0, -0.0, 0.0, -0.0), (-0.0, 1.0, -0.0, 0.5), (0.0, -0.0, 1.0, -0.0), (-0.0, 0.0, -0.0, 1.0)))
ob_bloco_stone_arch_12_1375_z_28.location = (-4.0, -0.825, 1.2)
ob_bloco_stone_wall_13_1375_z_28.parent = ob_parede_externa_norte_y1375_x12_20
ob_bloco_stone_wall_13_1375_z_28.matrix_parent_inverse = Matrix(((1.0, -0.0, 0.0, -0.0), (-0.0, 1.0, -0.0, 0.5), (0.0, -0.0, 1.0, -0.0), (-0.0, 0.0, -0.0, 1.0)))
ob_bloco_stone_wall_13_1375_z_28.location = (-3.0, -0.825, 1.2)
ob_bloco_stone_wall_14_1375_z_28.parent = ob_parede_externa_norte_y1375_x12_20
ob_bloco_stone_wall_14_1375_z_28.matrix_parent_inverse = Matrix(((1.0, -0.0, 0.0, -0.0), (-0.0, 1.0, -0.0, 0.5), (0.0, -0.0, 1.0, -0.0), (-0.0, 0.0, -0.0, 1.0)))
ob_bloco_stone_wall_14_1375_z_28.location = (-2.0, -0.825, 1.2)
ob_bloco_stone_wall_15_1375_z_28.parent = ob_parede_externa_norte_y1375_x12_20
ob_bloco_stone_wall_15_1375_z_28.matrix_parent_inverse = Matrix(((1.0, -0.0, 0.0, -0.0), (-0.0, 1.0, -0.0, 0.5), (0.0, -0.0, 1.0, -0.0), (-0.0, 0.0, -0.0, 1.0)))
ob_bloco_stone_wall_15_1375_z_28.location = (-1.0, -0.825, 1.2)
ob_bloco_stone_wall_16_1375_z_28.parent = ob_parede_externa_norte_y1375_x12_20
ob_bloco_stone_wall_16_1375_z_28.matrix_parent_inverse = Matrix(((1.0, -0.0, 0.0, -0.0), (-0.0, 1.0, -0.0, 0.5), (0.0, -0.0, 1.0, -0.0), (-0.0, 0.0, -0.0, 1.0)))
ob_bloco_stone_wall_16_1375_z_28.location = (0.0, -0.825, 1.2)
ob_bloco_stone_wall_17_1375_z_28.parent = ob_parede_externa_norte_y1375_x12_20
ob_bloco_stone_wall_17_1375_z_28.matrix_parent_inverse = Matrix(((1.0, -0.0, 0.0, -0.0), (-0.0, 1.0, -0.0, 0.5), (0.0, -0.0, 1.0, -0.0), (-0.0, 0.0, -0.0, 1.0)))
ob_bloco_stone_wall_17_1375_z_28.location = (1.0, -0.825, 1.2)
ob_bloco_stone_wall_18_1375_z_28.parent = ob_parede_externa_norte_y1375_x12_20
ob_bloco_stone_wall_18_1375_z_28.matrix_parent_inverse = Matrix(((1.0, -0.0, 0.0, -0.0), (-0.0, 1.0, -0.0, 0.5), (0.0, -0.0, 1.0, -0.0), (-0.0, 0.0, -0.0, 1.0)))
ob_bloco_stone_wall_18_1375_z_28.location = (2.0, -0.825, 1.2)
ob_bloco_stone_wall_19_1375_z_28.parent = ob_parede_externa_norte_y1375_x12_20
ob_bloco_stone_wall_19_1375_z_28.matrix_parent_inverse = Matrix(((1.0, -0.0, 0.0, -0.0), (-0.0, 1.0, -0.0, 0.5), (0.0, -0.0, 1.0, -0.0), (-0.0, 0.0, -0.0, 1.0)))
ob_bloco_stone_wall_19_1375_z_28.location = (3.0, -0.825, 1.2)
ob_bloco_stone_arch_20_1375_z_28.parent = ob_parede_externa_norte_y1375_x12_20
ob_bloco_stone_arch_20_1375_z_28.matrix_parent_inverse = Matrix(((1.0, -0.0, 0.0, -0.0), (-0.0, 1.0, -0.0, 0.5), (0.0, -0.0, 1.0, -0.0), (-0.0, 0.0, -0.0, 1.0)))
ob_bloco_stone_arch_20_1375_z_28.location = (4.0, -0.825, 1.2)
ob_parede_externa_sul_y1376_x19_19.location = (3.0, 0.5, 1.68)
ob_parede_externa_sul_y1376_x19_19.empty_display_type = 'CUBE'
ob_bloco_wall_torch_19_1376_z_14.parent = ob_parede_externa_sul_y1376_x19_19
ob_bloco_wall_torch_19_1376_z_14.matrix_parent_inverse = Matrix(((1.0, -0.0, 0.0, -3.0), (-0.0, 1.0, -0.0, -0.5), (0.0, -0.0, 1.0, -1.68), (-0.0, 0.0, -0.0, 1.0)))
ob_bloco_wall_torch_19_1376_z_14.location = (3.0, 0.175, 2.58)
ob_pisos_lajes.location = (0.0, 0.0, 0.0)
ob_pisos_lajes.empty_display_type = 'CUBE'
ob_piso_table_12_1376_z_16.parent = ob_pisos_lajes
ob_piso_table_12_1376_z_16.location = (-4.0, 0.5, 1.39)
ob_piso_table_12_1376_z_22.parent = ob_pisos_lajes
ob_piso_table_12_1376_z_22.location = (-4.0, 0.5, 0.67)
ob_piso_table_12_1376_z_28.parent = ob_pisos_lajes
ob_piso_table_12_1376_z_28.location = (-4.0, 0.5, -0.05)
ob_piso_table_13_1376_z_16.parent = ob_pisos_lajes
ob_piso_table_13_1376_z_16.location = (-3.0, 0.5, 1.39)
ob_piso_table_13_1376_z_22.parent = ob_pisos_lajes
ob_piso_table_13_1376_z_22.location = (-3.0, 0.5, 0.67)
ob_piso_table_13_1376_z_28.parent = ob_pisos_lajes
ob_piso_table_13_1376_z_28.location = (-3.0, 0.5, -0.05)
ob_piso_table_14_1376_z_16.parent = ob_pisos_lajes
ob_piso_table_14_1376_z_16.location = (-2.0, 0.5, 1.39)
ob_piso_table_14_1376_z_22.parent = ob_pisos_lajes
ob_piso_table_14_1376_z_22.location = (-2.0, 0.5, 0.67)
ob_piso_table_14_1376_z_28.parent = ob_pisos_lajes
ob_piso_table_14_1376_z_28.location = (-2.0, 0.5, -0.05)
ob_piso_table_15_1376_z_16.parent = ob_pisos_lajes
ob_piso_table_15_1376_z_16.location = (-1.0, 0.5, 1.39)
ob_piso_table_15_1376_z_22.parent = ob_pisos_lajes
ob_piso_table_15_1376_z_22.location = (-1.0, 0.5, 0.67)
ob_piso_table_15_1376_z_28.parent = ob_pisos_lajes
ob_piso_table_15_1376_z_28.location = (-1.0, 0.5, -0.05)
ob_piso_table_16_1376_z_22.parent = ob_pisos_lajes
ob_piso_table_16_1376_z_22.location = (0.0, 0.5, 0.67)
ob_piso_table_16_1376_z_28.parent = ob_pisos_lajes
ob_piso_table_16_1376_z_28.location = (0.0, 0.5, -0.05)
ob_piso_table_17_1376_z_22.parent = ob_pisos_lajes
ob_piso_table_17_1376_z_22.location = (1.0, 0.5, 0.67)
ob_piso_table_17_1376_z_28.parent = ob_pisos_lajes
ob_piso_table_17_1376_z_28.location = (1.0, 0.5, -0.05)
ob_piso_table_18_1376_z_22.parent = ob_pisos_lajes
ob_piso_table_18_1376_z_22.location = (2.0, 0.5, 0.67)
ob_piso_table_18_1376_z_28.parent = ob_pisos_lajes
ob_piso_table_18_1376_z_28.location = (2.0, 0.5, -0.05)
ob_moveis_decoracoes.location = (0.0, 0.0, 0.0)
ob_moveis_decoracoes.empty_display_type = 'CUBE'
ob_movel_jars_12_1376_z_23.parent = ob_moveis_decoracoes
ob_movel_jars_12_1376_z_23.location = (-4.0, 0.5, 0.66)
ob_movel_blood_moss_12_1376_z_23.parent = ob_moveis_decoracoes
ob_movel_blood_moss_12_1376_z_23.location = (-4.0, 0.5, 0.66)
ob_movel_nightshade_12_1376_z_10.parent = ob_moveis_decoracoes
ob_movel_nightshade_12_1376_z_10.location = (-4.0, 0.5, 2.22)
ob_movel_bottle_12_1376_z_16.parent = ob_moveis_decoracoes
ob_movel_bottle_12_1376_z_16.location = (-4.0, 0.5, 1.5)
ob_movel_bottle_13_1376_z_25.parent = ob_moveis_decoracoes
ob_movel_bottle_13_1376_z_25.location = (-3.0, 0.5, 0.42)
ob_movel_jug_of_cider_13_1376_z_8.parent = ob_moveis_decoracoes
ob_movel_jug_of_cider_13_1376_z_8.location = (-3.0, 0.5, 2.46)
ob_movel_jug_of_cider_13_1376_z_12.parent = ob_moveis_decoracoes
ob_movel_jug_of_cider_13_1376_z_12.location = (-3.0, 0.5, 1.98)
ob_movel_full_jars_13_1376_z_17.parent = ob_moveis_decoracoes
ob_movel_full_jars_13_1376_z_17.location = (-3.0, 0.5, 1.38)
ob_movel_empty_jar_14_1376_z_23.parent = ob_moveis_decoracoes
ob_movel_empty_jar_14_1376_z_23.location = (-2.0, 0.5, 0.66)
ob_movel_bottles_of_wine_14_1376_z_10.parent = ob_moveis_decoracoes
ob_movel_bottles_of_wine_14_1376_z_10.location = (-2.0, 0.5, 2.22)
ob_movel_empty_jars_14_1376_z_17.parent = ob_moveis_decoracoes
ob_movel_empty_jars_14_1376_z_17.location = (-2.0, 0.5, 1.38)
ob_movel_jars_15_1376_z_23.parent = ob_moveis_decoracoes
ob_movel_jars_15_1376_z_23.location = (-1.0, 0.5, 0.66)
ob_movel_bottles_of_liquor_15_1376_z_10.parent = ob_moveis_decoracoes
ob_movel_bottles_of_liquor_15_1376_z_10.location = (-1.0, 0.5, 2.22)
ob_movel_empty_jars_16_1376_z_23.parent = ob_moveis_decoracoes
ob_movel_empty_jars_16_1376_z_23.location = (0.0, 0.5, 0.66)
ob_movel_bottle_16_1376_z_15.parent = ob_moveis_decoracoes
ob_movel_bottle_16_1376_z_15.location = (0.0, 0.5, 1.62)
ob_movel_bottle_of_liquor_16_1376_z_16.parent = ob_moveis_decoracoes
ob_movel_bottle_of_liquor_16_1376_z_16.location = (0.0, 0.5, 1.5)
ob_movel_full_jars_17_1376_z_23.parent = ob_moveis_decoracoes
ob_movel_full_jars_17_1376_z_23.location = (1.0, 0.5, 0.66)
ob_movel_full_jars_17_1376_z_16.parent = ob_moveis_decoracoes
ob_movel_full_jars_17_1376_z_16.location = (1.0, 0.5, 1.5)
ob_movel_empty_jars_18_1376_z_23.parent = ob_moveis_decoracoes
ob_movel_empty_jars_18_1376_z_23.location = (2.0, 0.5, 0.66)
ob_movel_jars_18_1376_z_17.parent = ob_moveis_decoracoes
ob_movel_jars_18_1376_z_17.location = (2.0, 0.5, 1.38)
ob_movel_empty_jars_18_1376_z_12.parent = ob_moveis_decoracoes
ob_movel_empty_jars_18_1376_z_12.location = (2.0, 0.5, 1.98)
ob_movel_water_barrel_19_1376_z_28.parent = ob_moveis_decoracoes
ob_movel_water_barrel_19_1376_z_28.location = (3.0, 0.5, 0.06)

# ---- collection membership
col_01_paredes_externas.objects.link(ob_parede_externa_norte_y1375_x12_20)
col_01_paredes_externas.objects.link(ob_bloco_stone_arch_12_1375_z_28)
col_01_paredes_externas.objects.link(ob_bloco_stone_wall_13_1375_z_28)
col_01_paredes_externas.objects.link(ob_bloco_stone_wall_14_1375_z_28)
col_01_paredes_externas.objects.link(ob_bloco_stone_wall_15_1375_z_28)
col_01_paredes_externas.objects.link(ob_bloco_stone_wall_16_1375_z_28)
col_01_paredes_externas.objects.link(ob_bloco_stone_wall_17_1375_z_28)
col_01_paredes_externas.objects.link(ob_bloco_stone_wall_18_1375_z_28)
col_01_paredes_externas.objects.link(ob_bloco_stone_wall_19_1375_z_28)
col_01_paredes_externas.objects.link(ob_bloco_stone_arch_20_1375_z_28)
col_01_paredes_externas.objects.link(ob_parede_externa_sul_y1376_x19_19)
col_01_paredes_externas.objects.link(ob_bloco_wall_torch_19_1376_z_14)
col_03_pisos_escadas.objects.link(ob_pisos_lajes)
col_03_pisos_escadas.objects.link(ob_piso_table_12_1376_z_16)
col_03_pisos_escadas.objects.link(ob_piso_table_12_1376_z_22)
col_03_pisos_escadas.objects.link(ob_piso_table_12_1376_z_28)
col_03_pisos_escadas.objects.link(ob_piso_table_13_1376_z_16)
col_03_pisos_escadas.objects.link(ob_piso_table_13_1376_z_22)
col_03_pisos_escadas.objects.link(ob_piso_table_13_1376_z_28)
col_03_pisos_escadas.objects.link(ob_piso_table_14_1376_z_16)
col_03_pisos_escadas.objects.link(ob_piso_table_14_1376_z_22)
col_03_pisos_escadas.objects.link(ob_piso_table_14_1376_z_28)
col_03_pisos_escadas.objects.link(ob_piso_table_15_1376_z_16)
col_03_pisos_escadas.objects.link(ob_piso_table_15_1376_z_22)
col_03_pisos_escadas.objects.link(ob_piso_table_15_1376_z_28)
col_03_pisos_escadas.objects.link(ob_piso_table_16_1376_z_22)
col_03_pisos_escadas.objects.link(ob_piso_table_16_1376_z_28)
col_03_pisos_escadas.objects.link(ob_piso_table_17_1376_z_22)
col_03_pisos_escadas.objects.link(ob_piso_table_17_1376_z_28)
col_03_pisos_escadas.objects.link(ob_piso_table_18_1376_z_22)
col_03_pisos_escadas.objects.link(ob_piso_table_18_1376_z_28)
col_04_moveis_decoracoes.objects.link(ob_moveis_decoracoes)
col_04_moveis_decoracoes.objects.link(ob_movel_jars_12_1376_z_23)
col_04_moveis_decoracoes.objects.link(ob_movel_blood_moss_12_1376_z_23)
col_04_moveis_decoracoes.objects.link(ob_movel_nightshade_12_1376_z_10)
col_04_moveis_decoracoes.objects.link(ob_movel_bottle_12_1376_z_16)
col_04_moveis_decoracoes.objects.link(ob_movel_bottle_13_1376_z_25)
col_04_moveis_decoracoes.objects.link(ob_movel_jug_of_cider_13_1376_z_8)
col_04_moveis_decoracoes.objects.link(ob_movel_jug_of_cider_13_1376_z_12)
col_04_moveis_decoracoes.objects.link(ob_movel_full_jars_13_1376_z_17)
col_04_moveis_decoracoes.objects.link(ob_movel_empty_jar_14_1376_z_23)
col_04_moveis_decoracoes.objects.link(ob_movel_bottles_of_wine_14_1376_z_10)
col_04_moveis_decoracoes.objects.link(ob_movel_empty_jars_14_1376_z_17)
col_04_moveis_decoracoes.objects.link(ob_movel_jars_15_1376_z_23)
col_04_moveis_decoracoes.objects.link(ob_movel_bottles_of_liquor_15_1376_z_10)
col_04_moveis_decoracoes.objects.link(ob_movel_empty_jars_16_1376_z_23)
col_04_moveis_decoracoes.objects.link(ob_movel_bottle_16_1376_z_15)
col_04_moveis_decoracoes.objects.link(ob_movel_bottle_of_liquor_16_1376_z_16)
col_04_moveis_decoracoes.objects.link(ob_movel_full_jars_17_1376_z_23)
col_04_moveis_decoracoes.objects.link(ob_movel_full_jars_17_1376_z_16)
col_04_moveis_decoracoes.objects.link(ob_movel_empty_jars_18_1376_z_23)
col_04_moveis_decoracoes.objects.link(ob_movel_jars_18_1376_z_17)
col_04_moveis_decoracoes.objects.link(ob_movel_empty_jars_18_1376_z_12)
col_04_moveis_decoracoes.objects.link(ob_movel_water_barrel_19_1376_z_28)

# ---- scene / render settings (as saved in the file)
scene.frame_start = 1; scene.frame_end = 250; scene.frame_set(1)
scene.render.engine = 'BLENDER_EEVEE_NEXT'
scene.render.bake_bias = 0.0
scene.render.bake_samples = 0
scene.cycles.sampling_pattern = 'TABULATED_SOBOL'
scene.eevee.use_volume_custom_range = False
bpy.context.view_layer.update()

# ---- added for rendering (the .blend has no active camera and no usable light): camera, sun + grey world if the file has none
cam_auto = bpy.data.cameras.new('AutoCamera')
cam_auto.lens = 50.0
cam_auto.sensor_width = 36.0
cam_auto.clip_end = 1000.0
ob_auto_camera = bpy.data.objects.new('AutoCamera', cam_auto)
scene.collection.objects.link(ob_auto_camera)
ob_auto_camera.location = (9.15067, -10.9808, 9.01054)
ob_auto_camera.rotation_euler = (1.09748, -7.21219e-08, 0.694738)
scene.camera = ob_auto_camera
light_auto_sun = bpy.data.lights.new('AutoSun', 'SUN')
light_auto_sun.energy = 3.0
light_auto_sun.angle = 0.0523599
ob_auto_sun = bpy.data.objects.new('AutoSun', light_auto_sun)
scene.collection.objects.link(ob_auto_sun)
ob_auto_sun.rotation_euler = (0.872665, 0.174533, 0.523599)
if scene.world is None:
    world_auto = bpy.data.worlds.new('AutoWorld')
    world_auto.color = (0.3, 0.3, 0.3)
    scene.world = world_auto
bpy.context.view_layer.update()

